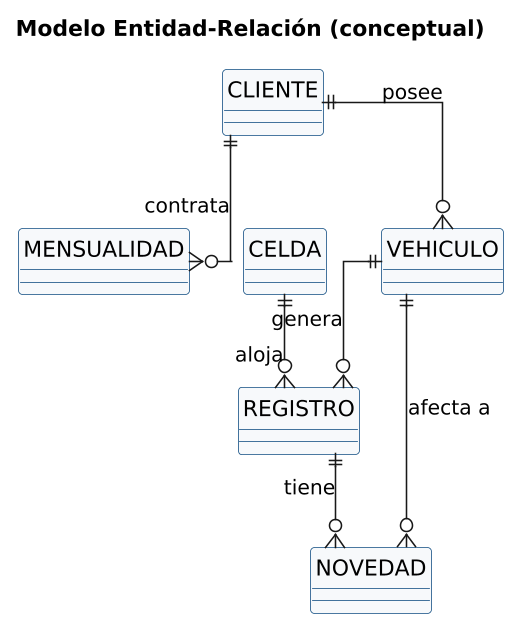

The diagram above was rendered by PlantUML. Its source (embedded in the PNG):
@startuml mer
skinparamlocked dpi 150
skinparam shadowing false
skinparam defaultFontName Arial
skinparam linetype ortho
skinparam classBackgroundColor #F7F9FB
skinparam classBorderColor #0f4c81
skinparam entityBackgroundColor #F7F9FB
skinparam entityBorderColor #0f4c81
hide circle
title Modelo Entidad-Relación (conceptual)

entity CLIENTE
entity MENSUALIDAD
entity VEHICULO
entity CELDA
entity REGISTRO
entity NOVEDAD

CLIENTE ||--o{ VEHICULO : posee
CLIENTE ||--o{ MENSUALIDAD : contrata
VEHICULO ||--o{ REGISTRO : genera
CELDA ||--o{ REGISTRO : aloja
REGISTRO ||--o{ NOVEDAD : tiene
VEHICULO ||--o{ NOVEDAD : "afecta a"
@enduml